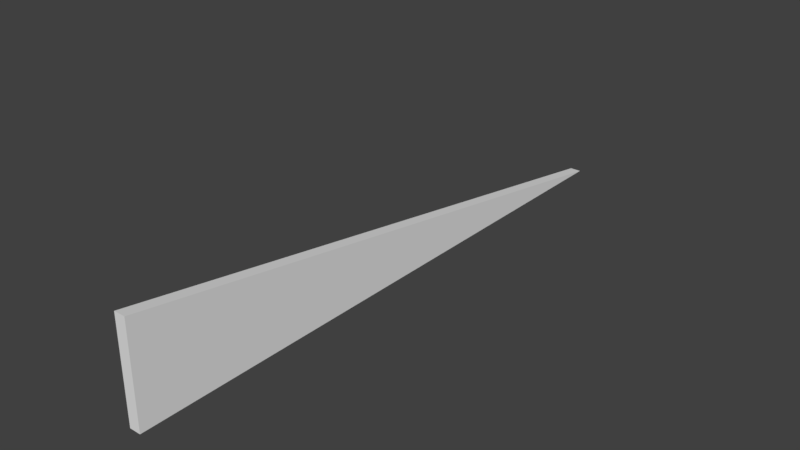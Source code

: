 # Source: HallWallRooftopFrontLeft_0.15x8x2.blend  (saved by Blender 2.79.0; exported with 4.5.12 LTS)
import bpy
from mathutils import Matrix  # noqa: F401  (used for matrix-valued properties, if any)

bpy.ops.wm.read_factory_settings(use_empty=True)
scene = bpy.context.scene
scene.name = 'Scene'

# ---- collections
col_collection_1 = bpy.data.collections.new('Collection 1'); scene.collection.children.link(col_collection_1)

# ---- materials (node trees are filled in below, after node groups)
mat_material = bpy.data.materials.new('Material')
mat_material.alpha_threshold = 0.0
mat_material.use_transparent_shadow = False
mat_material.roughness = 0.5
mat_material.line_color = (0.0, 0.0, 0.0, 1.0)

# ---- material node trees

# ---- world
world_world = bpy.data.worlds.new('World'); scene.world = world_world
world_world.color = (0.05088, 0.05088, 0.05088)
world_world.use_sun_shadow = False
world_world.sun_shadow_jitter_overblur = 0.0
world_world.cycles.sampling_method = 'MANUAL'

# ---- meshes
me_hallwallrooftopfrontleft_0_15x8x2 = bpy.data.meshes.new('HallWallRooftopFrontLeft_0.15x8x2')
me_hallwallrooftopfrontleft_0_15x8x2.from_pydata([(-2.697e-06, -3.497e-07, -8.0), (0.15, -3.497e-07, -8.0), (-8.941e-08, -5.68e-15, -1.299e-07), (0.15, -7.816e-15, -1.788e-07), (0.15, 1.333, -2.371e-07), (-8.941e-08, 1.333, -1.882e-07)], [], [(0, 5, 4, 1), (0, 2, 5), (1, 4, 3), (5, 2, 3, 4), (0, 1, 3, 2)])
me_hallwallrooftopfrontleft_0_15x8x2.materials.append(mat_material)
me_hallwallrooftopfrontleft_0_15x8x2.use_remesh_preserve_volume = False
me_hallwallrooftopfrontleft_0_15x8x2.use_remesh_preserve_attributes = False
me_hallwallrooftopfrontleft_0_15x8x2.use_mirror_vertex_groups = False
me_hallwallrooftopfrontleft_0_15x8x2.update()

# ---- objects
ob_hallwallrooftopfrontleft_0_15x8x2 = bpy.data.objects.new('HallWallRooftopFrontLeft_0.15x8x2', me_hallwallrooftopfrontleft_0_15x8x2)

# ---- transforms, parenting, visibility, modifiers, constraints
ob_hallwallrooftopfrontleft_0_15x8x2.location = (0.0, 0.0, 0.0)
ob_hallwallrooftopfrontleft_0_15x8x2.rotation_euler = (1.571, -0.0, 0.0)
ob_hallwallrooftopfrontleft_0_15x8x2.lock_rotations_4d = False
ob_hallwallrooftopfrontleft_0_15x8x2.empty_display_type = 'ARROWS'
ob_hallwallrooftopfrontleft_0_15x8x2.lineart.crease_threshold = 0.0

# ---- collection membership
col_collection_1.objects.link(ob_hallwallrooftopfrontleft_0_15x8x2)

# ---- scene / render settings (as saved in the file)
scene.frame_start = 1; scene.frame_end = 250; scene.frame_set(79)
scene.render.engine = 'BLENDER_EEVEE_NEXT'
scene.render.resolution_percentage = 50
scene.render.dither_intensity = 0.0
scene.cycles.use_denoising = False
scene.cycles.samples = 128
scene.cycles.sampling_pattern = 'TABULATED_SOBOL'
scene.cycles.use_adaptive_sampling = False
scene.cycles.use_light_tree = False
scene.cycles.blur_glossy = 0.0
scene.cycles.sample_clamp_indirect = 0.0
scene.view_settings.view_transform = 'Standard'
bpy.context.view_layer.update()

# ---- added for rendering (the .blend has no active camera and no usable light): camera, sun
cam_auto = bpy.data.cameras.new('AutoCamera')
cam_auto.lens = 50.0
cam_auto.sensor_width = 36.0
cam_auto.clip_end = 1000.0
ob_auto_camera = bpy.data.objects.new('AutoCamera', cam_auto)
scene.collection.objects.link(ob_auto_camera)
ob_auto_camera.location = (7.58018, -5.00622, 6.67081)
ob_auto_camera.rotation_euler = (1.09748, -7.21219e-08, 0.694738)
scene.camera = ob_auto_camera
light_auto_sun = bpy.data.lights.new('AutoSun', 'SUN')
light_auto_sun.energy = 3.0
light_auto_sun.angle = 0.0523599
ob_auto_sun = bpy.data.objects.new('AutoSun', light_auto_sun)
scene.collection.objects.link(ob_auto_sun)
ob_auto_sun.rotation_euler = (0.872665, 0.174533, 0.523599)
bpy.context.view_layer.update()
